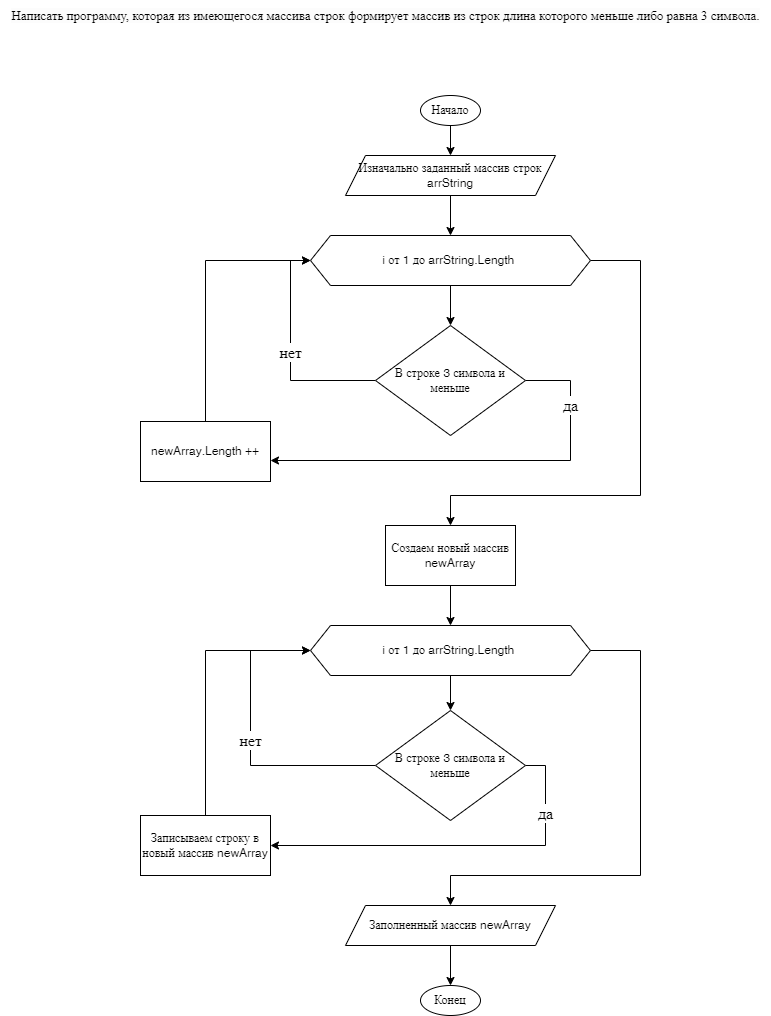

The diagram above was exported from draw.io. Its source (the exported page's mxGraphModel, read from the mxfile embedded in the PNG):
<mxGraphModel dx="868" dy="450" grid="1" gridSize="10" guides="1" tooltips="1" connect="1" arrows="1" fold="1" page="1" pageScale="1" pageWidth="827" pageHeight="1169" math="0" shadow="0">
  <root>
    <mxCell id="0" />
    <mxCell id="1" parent="0" />
    <mxCell id="oEP6I5JdlD5CEeLc7vXB-1" value="Начало" style="ellipse;whiteSpace=wrap;html=1;" vertex="1" parent="1">
      <mxGeometry x="440" y="110" width="60" height="30" as="geometry" />
    </mxCell>
    <mxCell id="oEP6I5JdlD5CEeLc7vXB-2" value="" style="edgeStyle=orthogonalEdgeStyle;rounded=0;orthogonalLoop=1;jettySize=auto;html=1;" edge="1" parent="1" source="oEP6I5JdlD5CEeLc7vXB-3" target="oEP6I5JdlD5CEeLc7vXB-6">
      <mxGeometry relative="1" as="geometry" />
    </mxCell>
    <mxCell id="oEP6I5JdlD5CEeLc7vXB-3" value="Изначально заданный массив строк arrString" style="shape=parallelogram;perimeter=parallelogramPerimeter;whiteSpace=wrap;html=1;fixedSize=1;" vertex="1" parent="1">
      <mxGeometry x="365" y="170" width="210" height="40" as="geometry" />
    </mxCell>
    <mxCell id="oEP6I5JdlD5CEeLc7vXB-4" value="" style="edgeStyle=orthogonalEdgeStyle;rounded=0;orthogonalLoop=1;jettySize=auto;html=1;" edge="1" parent="1" source="oEP6I5JdlD5CEeLc7vXB-6" target="oEP6I5JdlD5CEeLc7vXB-9">
      <mxGeometry relative="1" as="geometry" />
    </mxCell>
    <mxCell id="oEP6I5JdlD5CEeLc7vXB-5" style="edgeStyle=orthogonalEdgeStyle;rounded=0;orthogonalLoop=1;jettySize=auto;html=1;entryX=0.5;entryY=0;entryDx=0;entryDy=0;fontSize=16;" edge="1" parent="1" source="oEP6I5JdlD5CEeLc7vXB-6" target="oEP6I5JdlD5CEeLc7vXB-11">
      <mxGeometry relative="1" as="geometry">
        <Array as="points">
          <mxPoint x="660" y="275" />
          <mxPoint x="660" y="510" />
          <mxPoint x="470" y="510" />
        </Array>
      </mxGeometry>
    </mxCell>
    <mxCell id="oEP6I5JdlD5CEeLc7vXB-6" value="i от 1 до arrString.Length&amp;nbsp;" style="shape=hexagon;perimeter=hexagonPerimeter2;whiteSpace=wrap;html=1;fixedSize=1;" vertex="1" parent="1">
      <mxGeometry x="330" y="250" width="280" height="50" as="geometry" />
    </mxCell>
    <mxCell id="oEP6I5JdlD5CEeLc7vXB-7" value="да" style="edgeStyle=orthogonalEdgeStyle;rounded=0;orthogonalLoop=1;jettySize=auto;html=1;entryX=1;entryY=0.65;entryDx=0;entryDy=0;entryPerimeter=0;exitX=1;exitY=0.5;exitDx=0;exitDy=0;fontSize=16;" edge="1" parent="1" source="oEP6I5JdlD5CEeLc7vXB-9" target="oEP6I5JdlD5CEeLc7vXB-19">
      <mxGeometry x="-0.6706" relative="1" as="geometry">
        <Array as="points">
          <mxPoint x="590" y="395" />
          <mxPoint x="590" y="475" />
        </Array>
        <mxPoint as="offset" />
      </mxGeometry>
    </mxCell>
    <mxCell id="oEP6I5JdlD5CEeLc7vXB-8" value="нет" style="edgeStyle=orthogonalEdgeStyle;rounded=0;orthogonalLoop=1;jettySize=auto;html=1;entryX=0;entryY=0.5;entryDx=0;entryDy=0;fontSize=16;exitX=0;exitY=0.5;exitDx=0;exitDy=0;" edge="1" parent="1" source="oEP6I5JdlD5CEeLc7vXB-9" target="oEP6I5JdlD5CEeLc7vXB-6">
      <mxGeometry relative="1" as="geometry" />
    </mxCell>
    <mxCell id="oEP6I5JdlD5CEeLc7vXB-9" value="В строке 3 символа и меньше" style="rhombus;whiteSpace=wrap;html=1;" vertex="1" parent="1">
      <mxGeometry x="395" y="340" width="150" height="110" as="geometry" />
    </mxCell>
    <mxCell id="oEP6I5JdlD5CEeLc7vXB-10" style="edgeStyle=orthogonalEdgeStyle;rounded=0;orthogonalLoop=1;jettySize=auto;html=1;entryX=0.5;entryY=0;entryDx=0;entryDy=0;fontSize=16;" edge="1" parent="1" source="oEP6I5JdlD5CEeLc7vXB-11" target="oEP6I5JdlD5CEeLc7vXB-14">
      <mxGeometry relative="1" as="geometry" />
    </mxCell>
    <mxCell id="oEP6I5JdlD5CEeLc7vXB-11" value="Создаем новый массив newArray" style="rounded=0;whiteSpace=wrap;html=1;" vertex="1" parent="1">
      <mxGeometry x="405" y="540" width="130" height="60" as="geometry" />
    </mxCell>
    <mxCell id="oEP6I5JdlD5CEeLc7vXB-12" value="" style="edgeStyle=orthogonalEdgeStyle;rounded=0;orthogonalLoop=1;jettySize=auto;html=1;fontSize=16;" edge="1" parent="1" source="oEP6I5JdlD5CEeLc7vXB-14" target="oEP6I5JdlD5CEeLc7vXB-17">
      <mxGeometry relative="1" as="geometry" />
    </mxCell>
    <mxCell id="oEP6I5JdlD5CEeLc7vXB-13" style="edgeStyle=orthogonalEdgeStyle;rounded=0;orthogonalLoop=1;jettySize=auto;html=1;fontSize=16;exitX=1;exitY=0.5;exitDx=0;exitDy=0;entryX=0.5;entryY=0;entryDx=0;entryDy=0;" edge="1" parent="1" source="oEP6I5JdlD5CEeLc7vXB-14" target="oEP6I5JdlD5CEeLc7vXB-23">
      <mxGeometry relative="1" as="geometry">
        <mxPoint x="470" y="860" as="targetPoint" />
        <Array as="points">
          <mxPoint x="660" y="665" />
          <mxPoint x="660" y="890" />
          <mxPoint x="470" y="890" />
        </Array>
      </mxGeometry>
    </mxCell>
    <mxCell id="oEP6I5JdlD5CEeLc7vXB-14" value="i от 1 до arrString.Length&amp;nbsp;" style="shape=hexagon;perimeter=hexagonPerimeter2;whiteSpace=wrap;html=1;fixedSize=1;" vertex="1" parent="1">
      <mxGeometry x="330" y="640" width="280" height="50" as="geometry" />
    </mxCell>
    <mxCell id="oEP6I5JdlD5CEeLc7vXB-15" value="да" style="edgeStyle=orthogonalEdgeStyle;rounded=0;orthogonalLoop=1;jettySize=auto;html=1;fontSize=16;exitX=1;exitY=0.5;exitDx=0;exitDy=0;entryX=1;entryY=0.5;entryDx=0;entryDy=0;" edge="1" parent="1" source="oEP6I5JdlD5CEeLc7vXB-17" target="oEP6I5JdlD5CEeLc7vXB-21">
      <mxGeometry x="-0.6392" relative="1" as="geometry">
        <mxPoint x="280" y="860" as="targetPoint" />
        <Array as="points">
          <mxPoint x="565" y="780" />
          <mxPoint x="565" y="860" />
        </Array>
        <mxPoint as="offset" />
      </mxGeometry>
    </mxCell>
    <mxCell id="oEP6I5JdlD5CEeLc7vXB-16" value="нет" style="edgeStyle=orthogonalEdgeStyle;rounded=0;orthogonalLoop=1;jettySize=auto;html=1;entryX=0;entryY=0.5;entryDx=0;entryDy=0;fontSize=16;exitX=0;exitY=0.5;exitDx=0;exitDy=0;" edge="1" parent="1" source="oEP6I5JdlD5CEeLc7vXB-17" target="oEP6I5JdlD5CEeLc7vXB-14">
      <mxGeometry relative="1" as="geometry">
        <Array as="points">
          <mxPoint x="270" y="780" />
          <mxPoint x="270" y="665" />
        </Array>
      </mxGeometry>
    </mxCell>
    <mxCell id="oEP6I5JdlD5CEeLc7vXB-17" value="В строке 3 символа и меньше" style="rhombus;whiteSpace=wrap;html=1;" vertex="1" parent="1">
      <mxGeometry x="395" y="725" width="150" height="110" as="geometry" />
    </mxCell>
    <mxCell id="oEP6I5JdlD5CEeLc7vXB-18" style="edgeStyle=orthogonalEdgeStyle;rounded=0;orthogonalLoop=1;jettySize=auto;html=1;entryX=0;entryY=0.5;entryDx=0;entryDy=0;fontSize=16;exitX=0.5;exitY=0;exitDx=0;exitDy=0;" edge="1" parent="1" source="oEP6I5JdlD5CEeLc7vXB-19" target="oEP6I5JdlD5CEeLc7vXB-6">
      <mxGeometry relative="1" as="geometry" />
    </mxCell>
    <mxCell id="oEP6I5JdlD5CEeLc7vXB-19" value="newArray.Length ++" style="rounded=0;whiteSpace=wrap;html=1;" vertex="1" parent="1">
      <mxGeometry x="160" y="436" width="130" height="60" as="geometry" />
    </mxCell>
    <mxCell id="oEP6I5JdlD5CEeLc7vXB-20" style="edgeStyle=orthogonalEdgeStyle;rounded=0;orthogonalLoop=1;jettySize=auto;html=1;entryX=0;entryY=0.5;entryDx=0;entryDy=0;fontSize=16;exitX=0.5;exitY=0;exitDx=0;exitDy=0;" edge="1" parent="1" source="oEP6I5JdlD5CEeLc7vXB-21" target="oEP6I5JdlD5CEeLc7vXB-14">
      <mxGeometry relative="1" as="geometry" />
    </mxCell>
    <mxCell id="oEP6I5JdlD5CEeLc7vXB-21" value="Записываем строку в новый массив newArray" style="rounded=0;whiteSpace=wrap;html=1;" vertex="1" parent="1">
      <mxGeometry x="160" y="830" width="130" height="60" as="geometry" />
    </mxCell>
    <mxCell id="oEP6I5JdlD5CEeLc7vXB-22" style="edgeStyle=orthogonalEdgeStyle;rounded=0;orthogonalLoop=1;jettySize=auto;html=1;entryX=0.5;entryY=0;entryDx=0;entryDy=0;fontSize=16;" edge="1" parent="1" source="oEP6I5JdlD5CEeLc7vXB-23" target="oEP6I5JdlD5CEeLc7vXB-24">
      <mxGeometry relative="1" as="geometry" />
    </mxCell>
    <mxCell id="oEP6I5JdlD5CEeLc7vXB-23" value="Заполненный массив newArray" style="shape=parallelogram;perimeter=parallelogramPerimeter;whiteSpace=wrap;html=1;fixedSize=1;" vertex="1" parent="1">
      <mxGeometry x="365" y="920" width="210" height="40" as="geometry" />
    </mxCell>
    <mxCell id="oEP6I5JdlD5CEeLc7vXB-24" value="Конец" style="ellipse;whiteSpace=wrap;html=1;" vertex="1" parent="1">
      <mxGeometry x="440" y="1000" width="60" height="30" as="geometry" />
    </mxCell>
    <mxCell id="oEP6I5JdlD5CEeLc7vXB-25" value="" style="endArrow=classic;html=1;rounded=0;exitX=0.5;exitY=1;exitDx=0;exitDy=0;entryX=0.5;entryY=0;entryDx=0;entryDy=0;" edge="1" parent="1" source="oEP6I5JdlD5CEeLc7vXB-1" target="oEP6I5JdlD5CEeLc7vXB-3">
      <mxGeometry width="50" height="50" relative="1" as="geometry">
        <mxPoint x="470" y="320" as="sourcePoint" />
        <mxPoint x="540" y="330" as="targetPoint" />
      </mxGeometry>
    </mxCell>
    <mxCell id="oEP6I5JdlD5CEeLc7vXB-26" value="&lt;span style=&quot;font-family: &amp;quot;PT Sans&amp;quot;; font-size: 13px; text-align: start; background-color: rgb(252, 252, 252);&quot;&gt;Написать программу, которая из имеющегося массива строк формирует массив из строк длина которого меньше либо равна 3 символа.&lt;/span&gt;" style="text;html=1;align=center;verticalAlign=middle;resizable=0;points=[];autosize=1;strokeColor=none;fillColor=none;fontSize=13;" vertex="1" parent="1">
      <mxGeometry x="20" y="15" width="770" height="30" as="geometry" />
    </mxCell>
  </root>
</mxGraphModel>